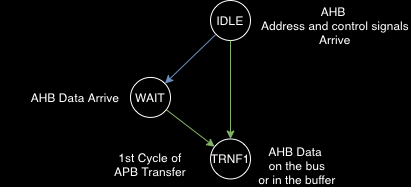

The diagram above was exported from draw.io. Its source (the exported page's mxGraphModel, read from the mxfile embedded in the PNG):
<mxGraphModel dx="895" dy="869" grid="1" gridSize="10" guides="1" tooltips="1" connect="1" arrows="1" fold="1" page="1" pageScale="1" pageWidth="827" pageHeight="1169" background="#000000" math="0" shadow="0">
  <root>
    <mxCell id="0" />
    <mxCell id="1" parent="0" />
    <mxCell id="2" value="" style="group" vertex="1" connectable="0" parent="1">
      <mxGeometry x="25" y="520" width="410" height="180" as="geometry" />
    </mxCell>
    <mxCell id="3" value="AHB Data Arrive" style="text;html=1;strokeColor=none;fillColor=none;align=center;verticalAlign=middle;whiteSpace=wrap;rounded=0;fontFamily=Helvetica;fontSize=12;fontColor=#FFFFFF;" vertex="1" parent="2">
      <mxGeometry y="81.91999999999996" width="150" height="30" as="geometry" />
    </mxCell>
    <mxCell id="4" value="AHB &lt;br&gt;Address and control signals&lt;br&gt;Arrive" style="text;html=1;strokeColor=none;fillColor=none;align=center;verticalAlign=middle;whiteSpace=wrap;rounded=0;fontFamily=Helvetica;fontSize=12;fontColor=#FFFFFF;" vertex="1" parent="2">
      <mxGeometry x="260" y="10" width="150" height="30" as="geometry" />
    </mxCell>
    <mxCell id="5" value="AHB Data &lt;br&gt;on the bus&lt;br&gt;or in the buffer" style="text;html=1;strokeColor=none;fillColor=none;align=center;verticalAlign=middle;whiteSpace=wrap;rounded=0;fontFamily=Helvetica;fontSize=12;fontColor=#FFFFFF;" vertex="1" parent="2">
      <mxGeometry x="242" y="150" width="110" height="30" as="geometry" />
    </mxCell>
    <mxCell id="6" value="&lt;font color=&quot;#ffffff&quot;&gt;IDLE&lt;/font&gt;" style="ellipse;whiteSpace=wrap;html=1;aspect=fixed;strokeColor=#FFFFFF;fillColor=none;" vertex="1" parent="2">
      <mxGeometry x="210" width="40" height="40" as="geometry" />
    </mxCell>
    <mxCell id="7" value="&lt;font color=&quot;#ffffff&quot;&gt;TRNF1&lt;/font&gt;" style="ellipse;whiteSpace=wrap;html=1;aspect=fixed;strokeColor=#FFFFFF;fillColor=none;" vertex="1" parent="2">
      <mxGeometry x="210" y="138.46153846153845" width="40" height="40" as="geometry" />
    </mxCell>
    <mxCell id="8" value="" style="edgeStyle=none;shape=connector;rounded=0;orthogonalLoop=1;jettySize=auto;html=1;labelBackgroundColor=default;fontFamily=Helvetica;fontSize=12;fontColor=#FFFFFF;endArrow=classic;strokeColor=#82b366;entryX=0.5;entryY=0;entryDx=0;entryDy=0;fillColor=#d5e8d4;" edge="1" parent="2" source="6" target="7">
      <mxGeometry relative="1" as="geometry" />
    </mxCell>
    <mxCell id="9" value="" style="edgeStyle=none;shape=connector;rounded=0;orthogonalLoop=1;jettySize=auto;html=1;labelBackgroundColor=default;fontFamily=Helvetica;fontSize=12;fontColor=default;endArrow=classic;strokeColor=#82b366;fillColor=#d5e8d4;" edge="1" parent="2" source="10" target="7">
      <mxGeometry relative="1" as="geometry" />
    </mxCell>
    <mxCell id="10" value="&lt;font color=&quot;#ffffff&quot;&gt;WAIT&lt;br&gt;&lt;/font&gt;" style="ellipse;whiteSpace=wrap;html=1;aspect=fixed;strokeColor=#FFFFFF;fillColor=none;" vertex="1" parent="2">
      <mxGeometry x="130" y="76.9230769230769" width="40" height="40" as="geometry" />
    </mxCell>
    <mxCell id="11" value="" style="edgeStyle=none;shape=connector;rounded=0;orthogonalLoop=1;jettySize=auto;html=1;labelBackgroundColor=default;fontFamily=Helvetica;fontSize=12;fontColor=default;endArrow=classic;strokeColor=#6c8ebf;fillColor=#dae8fc;" edge="1" parent="2" source="6" target="10">
      <mxGeometry relative="1" as="geometry" />
    </mxCell>
    <mxCell id="12" value="1st Cycle of&lt;br&gt;APB Transfer" style="text;html=1;strokeColor=none;fillColor=none;align=center;verticalAlign=middle;whiteSpace=wrap;rounded=0;fontFamily=Helvetica;fontSize=12;fontColor=#FFFFFF;" vertex="1" parent="2">
      <mxGeometry x="75" y="150" width="150" height="28.46" as="geometry" />
    </mxCell>
  </root>
</mxGraphModel>